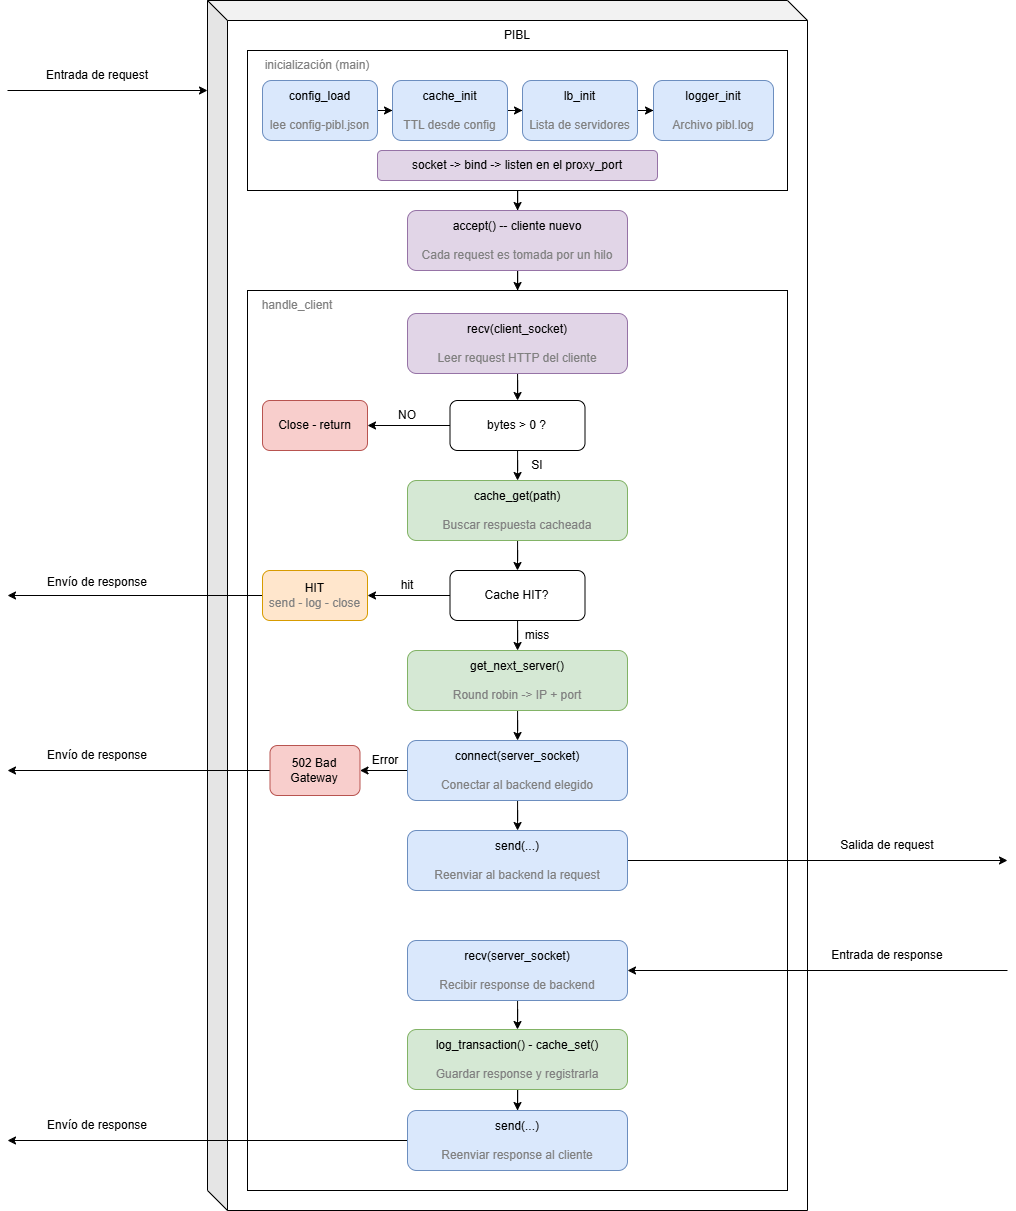

The diagram above was exported from draw.io. Its source (the exported page's mxGraphModel, read from the mxfile embedded in the PNG):
<mxGraphModel dx="3009" dy="1200" grid="1" gridSize="10" guides="1" tooltips="1" connect="1" arrows="1" fold="1" page="1" pageScale="1" pageWidth="827" pageHeight="1169" math="0" shadow="0">
  <root>
    <mxCell id="0" />
    <mxCell id="1" parent="0" />
    <mxCell id="smd91cC5yV67G8rCCqE4-2" parent="1" style="shape=cube;whiteSpace=wrap;html=1;boundedLbl=1;backgroundOutline=1;darkOpacity=0.05;darkOpacity2=0.1;" value="" vertex="1">
      <mxGeometry height="1210" width="600" x="200" y="80" as="geometry" />
    </mxCell>
    <mxCell id="smd91cC5yV67G8rCCqE4-3" parent="1" style="text;html=1;whiteSpace=wrap;strokeColor=none;fillColor=none;align=center;verticalAlign=middle;rounded=0;" value="PIBL" vertex="1">
      <mxGeometry height="30" width="60" x="480" y="100" as="geometry" />
    </mxCell>
    <mxCell id="smd91cC5yV67G8rCCqE4-4" edge="1" parent="1" style="endArrow=classic;html=1;rounded=0;" value="">
      <mxGeometry height="50" relative="1" width="50" as="geometry">
        <mxPoint y="170" as="sourcePoint" />
        <mxPoint x="200" y="170" as="targetPoint" />
      </mxGeometry>
    </mxCell>
    <mxCell id="smd91cC5yV67G8rCCqE4-6" parent="1" style="text;html=1;whiteSpace=wrap;strokeColor=none;fillColor=none;align=center;verticalAlign=middle;rounded=0;" value="Entrada de request" vertex="1">
      <mxGeometry height="30" width="120" x="30" y="140" as="geometry" />
    </mxCell>
    <mxCell id="smd91cC5yV67G8rCCqE4-22" edge="1" parent="1" source="smd91cC5yV67G8rCCqE4-7" style="edgeStyle=orthogonalEdgeStyle;rounded=0;orthogonalLoop=1;jettySize=auto;html=1;" target="smd91cC5yV67G8rCCqE4-16">
      <mxGeometry relative="1" as="geometry" />
    </mxCell>
    <mxCell id="smd91cC5yV67G8rCCqE4-7" parent="1" style="rounded=0;whiteSpace=wrap;html=1;" value="" vertex="1">
      <mxGeometry height="140" width="540" x="240" y="130" as="geometry" />
    </mxCell>
    <mxCell id="smd91cC5yV67G8rCCqE4-12" edge="1" parent="1" source="smd91cC5yV67G8rCCqE4-8" style="edgeStyle=orthogonalEdgeStyle;rounded=0;orthogonalLoop=1;jettySize=auto;html=1;" target="smd91cC5yV67G8rCCqE4-9">
      <mxGeometry relative="1" as="geometry" />
    </mxCell>
    <mxCell id="smd91cC5yV67G8rCCqE4-8" parent="1" style="rounded=1;whiteSpace=wrap;html=1;fillColor=#dae8fc;strokeColor=#6c8ebf;" value="config_load&lt;div&gt;&lt;br&gt;&lt;/div&gt;&lt;div&gt;&lt;font style=&quot;color: rgb(128, 128, 128);&quot;&gt;lee config-pibl.json&lt;/font&gt;&lt;/div&gt;" vertex="1">
      <mxGeometry height="60" width="115" x="255" y="160" as="geometry" />
    </mxCell>
    <mxCell id="smd91cC5yV67G8rCCqE4-13" edge="1" parent="1" source="smd91cC5yV67G8rCCqE4-9" style="edgeStyle=orthogonalEdgeStyle;rounded=0;orthogonalLoop=1;jettySize=auto;html=1;" target="smd91cC5yV67G8rCCqE4-10">
      <mxGeometry relative="1" as="geometry" />
    </mxCell>
    <mxCell id="smd91cC5yV67G8rCCqE4-9" parent="1" style="rounded=1;whiteSpace=wrap;html=1;fillColor=#dae8fc;strokeColor=#6c8ebf;" value="cache_init&lt;div&gt;&lt;br&gt;&lt;/div&gt;&lt;div&gt;&lt;font color=&quot;#808080&quot;&gt;TTL desde config&lt;/font&gt;&lt;/div&gt;" vertex="1">
      <mxGeometry height="60" width="115" x="385" y="160" as="geometry" />
    </mxCell>
    <mxCell id="smd91cC5yV67G8rCCqE4-14" edge="1" parent="1" source="smd91cC5yV67G8rCCqE4-10" style="edgeStyle=orthogonalEdgeStyle;rounded=0;orthogonalLoop=1;jettySize=auto;html=1;entryX=0;entryY=0.5;entryDx=0;entryDy=0;" target="smd91cC5yV67G8rCCqE4-11">
      <mxGeometry relative="1" as="geometry" />
    </mxCell>
    <mxCell id="smd91cC5yV67G8rCCqE4-10" parent="1" style="rounded=1;whiteSpace=wrap;html=1;fillColor=#dae8fc;strokeColor=#6c8ebf;" value="lb_init&lt;br&gt;&lt;div&gt;&lt;br&gt;&lt;/div&gt;&lt;div&gt;&lt;font color=&quot;#808080&quot;&gt;Lista de servidores&lt;/font&gt;&lt;/div&gt;" vertex="1">
      <mxGeometry height="60" width="115" x="515" y="160" as="geometry" />
    </mxCell>
    <mxCell id="smd91cC5yV67G8rCCqE4-11" parent="1" style="rounded=1;whiteSpace=wrap;html=1;fillColor=#dae8fc;strokeColor=#6c8ebf;" value="logger_init&lt;br&gt;&lt;div&gt;&lt;br&gt;&lt;/div&gt;&lt;div&gt;&lt;font color=&quot;#808080&quot;&gt;Archivo pibl.log&lt;/font&gt;&lt;/div&gt;" vertex="1">
      <mxGeometry height="60" width="120" x="646" y="160" as="geometry" />
    </mxCell>
    <mxCell id="smd91cC5yV67G8rCCqE4-15" parent="1" style="rounded=1;whiteSpace=wrap;html=1;fillColor=#e1d5e7;strokeColor=#9673a6;" value="socket -&amp;gt; bind -&amp;gt; listen en el proxy_port" vertex="1">
      <mxGeometry height="30" width="280" x="370" y="230" as="geometry" />
    </mxCell>
    <mxCell id="smd91cC5yV67G8rCCqE4-23" edge="1" parent="1" source="smd91cC5yV67G8rCCqE4-16" style="edgeStyle=orthogonalEdgeStyle;rounded=0;orthogonalLoop=1;jettySize=auto;html=1;" target="smd91cC5yV67G8rCCqE4-18">
      <mxGeometry relative="1" as="geometry" />
    </mxCell>
    <mxCell id="smd91cC5yV67G8rCCqE4-16" parent="1" style="rounded=1;whiteSpace=wrap;html=1;fillColor=#e1d5e7;strokeColor=#9673a6;" value="accept() -- cliente nuevo&lt;div&gt;&lt;br&gt;&lt;/div&gt;&lt;div&gt;&lt;font style=&quot;color: rgb(128, 128, 128);&quot;&gt;Cada request es tomada por un hilo&lt;/font&gt;&lt;/div&gt;" vertex="1">
      <mxGeometry height="60" width="220" x="400" y="290" as="geometry" />
    </mxCell>
    <mxCell id="smd91cC5yV67G8rCCqE4-17" parent="1" style="text;html=1;whiteSpace=wrap;strokeColor=none;fillColor=none;align=center;verticalAlign=middle;rounded=0;" value="&lt;font style=&quot;color: rgb(128, 128, 128);&quot;&gt;inicialización (main)&lt;/font&gt;" vertex="1">
      <mxGeometry height="30" width="140" x="240" y="130" as="geometry" />
    </mxCell>
    <mxCell id="smd91cC5yV67G8rCCqE4-18" parent="1" style="rounded=0;whiteSpace=wrap;html=1;" value="" vertex="1">
      <mxGeometry height="900" width="540" x="240" y="370" as="geometry" />
    </mxCell>
    <mxCell id="smd91cC5yV67G8rCCqE4-28" edge="1" parent="1" source="smd91cC5yV67G8rCCqE4-21" style="edgeStyle=orthogonalEdgeStyle;rounded=0;orthogonalLoop=1;jettySize=auto;html=1;" target="smd91cC5yV67G8rCCqE4-25">
      <mxGeometry relative="1" as="geometry" />
    </mxCell>
    <mxCell id="smd91cC5yV67G8rCCqE4-21" parent="1" style="rounded=1;whiteSpace=wrap;html=1;fillColor=#e1d5e7;strokeColor=#9673a6;" value="recv(client_socket)&lt;div&gt;&lt;br&gt;&lt;/div&gt;&lt;div&gt;&lt;font color=&quot;#808080&quot;&gt;Leer request HTTP del cliente&lt;/font&gt;&lt;/div&gt;" vertex="1">
      <mxGeometry height="60" width="220" x="400" y="393" as="geometry" />
    </mxCell>
    <mxCell id="smd91cC5yV67G8rCCqE4-24" parent="1" style="text;html=1;whiteSpace=wrap;strokeColor=none;fillColor=none;align=center;verticalAlign=middle;rounded=0;" value="&lt;font color=&quot;#808080&quot;&gt;handle_client&lt;/font&gt;" vertex="1">
      <mxGeometry height="30" width="100" x="240" y="370" as="geometry" />
    </mxCell>
    <mxCell id="smd91cC5yV67G8rCCqE4-27" edge="1" parent="1" source="smd91cC5yV67G8rCCqE4-25" style="edgeStyle=orthogonalEdgeStyle;rounded=0;orthogonalLoop=1;jettySize=auto;html=1;" target="smd91cC5yV67G8rCCqE4-26" value="">
      <mxGeometry relative="1" as="geometry" />
    </mxCell>
    <mxCell id="smd91cC5yV67G8rCCqE4-31" edge="1" parent="1" source="smd91cC5yV67G8rCCqE4-25" style="edgeStyle=orthogonalEdgeStyle;rounded=0;orthogonalLoop=1;jettySize=auto;html=1;" target="smd91cC5yV67G8rCCqE4-30" value="">
      <mxGeometry relative="1" as="geometry" />
    </mxCell>
    <mxCell id="smd91cC5yV67G8rCCqE4-25" parent="1" style="rounded=1;whiteSpace=wrap;html=1;" value="bytes &amp;gt; 0 ?" vertex="1">
      <mxGeometry height="50" width="135" x="442.5" y="480" as="geometry" />
    </mxCell>
    <mxCell id="smd91cC5yV67G8rCCqE4-26" parent="1" style="whiteSpace=wrap;html=1;rounded=1;fillColor=#f8cecc;strokeColor=#b85450;" value="Close - return" vertex="1">
      <mxGeometry height="50" width="105" x="255" y="480" as="geometry" />
    </mxCell>
    <mxCell id="smd91cC5yV67G8rCCqE4-35" edge="1" parent="1" source="smd91cC5yV67G8rCCqE4-30" style="edgeStyle=orthogonalEdgeStyle;rounded=0;orthogonalLoop=1;jettySize=auto;html=1;entryX=0.5;entryY=0;entryDx=0;entryDy=0;" target="smd91cC5yV67G8rCCqE4-34">
      <mxGeometry relative="1" as="geometry" />
    </mxCell>
    <mxCell id="smd91cC5yV67G8rCCqE4-30" parent="1" style="rounded=1;whiteSpace=wrap;html=1;fillColor=#d5e8d4;strokeColor=#82b366;" value="cache_get(path)&lt;div&gt;&lt;br&gt;&lt;/div&gt;&lt;div&gt;&lt;font color=&quot;#808080&quot;&gt;Buscar respuesta cacheada&lt;/font&gt;&lt;/div&gt;" vertex="1">
      <mxGeometry height="60" width="220" x="400" y="560" as="geometry" />
    </mxCell>
    <mxCell id="smd91cC5yV67G8rCCqE4-32" parent="1" style="text;html=1;whiteSpace=wrap;strokeColor=none;fillColor=none;align=center;verticalAlign=middle;rounded=0;" value="NO" vertex="1">
      <mxGeometry height="30" width="60" x="370" y="480" as="geometry" />
    </mxCell>
    <mxCell id="smd91cC5yV67G8rCCqE4-33" parent="1" style="text;html=1;whiteSpace=wrap;strokeColor=none;fillColor=none;align=center;verticalAlign=middle;rounded=0;" value="SI" vertex="1">
      <mxGeometry height="30" width="60" x="500" y="530" as="geometry" />
    </mxCell>
    <mxCell id="smd91cC5yV67G8rCCqE4-37" edge="1" parent="1" source="smd91cC5yV67G8rCCqE4-34" style="edgeStyle=orthogonalEdgeStyle;rounded=0;orthogonalLoop=1;jettySize=auto;html=1;" target="smd91cC5yV67G8rCCqE4-36" value="">
      <mxGeometry relative="1" as="geometry" />
    </mxCell>
    <mxCell id="smd91cC5yV67G8rCCqE4-39" edge="1" parent="1" source="smd91cC5yV67G8rCCqE4-34" style="edgeStyle=orthogonalEdgeStyle;rounded=0;orthogonalLoop=1;jettySize=auto;html=1;" target="smd91cC5yV67G8rCCqE4-38" value="">
      <mxGeometry relative="1" as="geometry" />
    </mxCell>
    <mxCell id="smd91cC5yV67G8rCCqE4-34" parent="1" style="rounded=1;whiteSpace=wrap;html=1;" value="Cache HIT?" vertex="1">
      <mxGeometry height="50" width="135" x="442.5" y="650" as="geometry" />
    </mxCell>
    <mxCell id="smd91cC5yV67G8rCCqE4-49" edge="1" parent="1" source="smd91cC5yV67G8rCCqE4-36" style="edgeStyle=orthogonalEdgeStyle;rounded=0;orthogonalLoop=1;jettySize=auto;html=1;">
      <mxGeometry relative="1" as="geometry">
        <mxPoint y="675" as="targetPoint" />
      </mxGeometry>
    </mxCell>
    <mxCell id="smd91cC5yV67G8rCCqE4-36" parent="1" style="whiteSpace=wrap;html=1;rounded=1;fillColor=#ffe6cc;strokeColor=#d79b00;" value="HIT&lt;div&gt;&lt;font style=&quot;color: rgb(128, 128, 128);&quot;&gt;send - log - close&lt;/font&gt;&lt;/div&gt;" vertex="1">
      <mxGeometry height="50" width="105" x="255" y="650" as="geometry" />
    </mxCell>
    <mxCell id="smd91cC5yV67G8rCCqE4-41" edge="1" parent="1" source="smd91cC5yV67G8rCCqE4-38" style="edgeStyle=orthogonalEdgeStyle;rounded=0;orthogonalLoop=1;jettySize=auto;html=1;" target="smd91cC5yV67G8rCCqE4-40" value="">
      <mxGeometry relative="1" as="geometry" />
    </mxCell>
    <mxCell id="smd91cC5yV67G8rCCqE4-38" parent="1" style="rounded=1;whiteSpace=wrap;html=1;fillColor=#d5e8d4;strokeColor=#82b366;" value="get_next_server()&lt;div&gt;&lt;br&gt;&lt;/div&gt;&lt;div&gt;&lt;font color=&quot;#808080&quot;&gt;Round robin -&amp;gt; IP + port&lt;/font&gt;&lt;/div&gt;" vertex="1">
      <mxGeometry height="60" width="220" x="400" y="730" as="geometry" />
    </mxCell>
    <mxCell id="smd91cC5yV67G8rCCqE4-45" edge="1" parent="1" source="smd91cC5yV67G8rCCqE4-40" style="edgeStyle=orthogonalEdgeStyle;rounded=0;orthogonalLoop=1;jettySize=auto;html=1;" target="smd91cC5yV67G8rCCqE4-44" value="">
      <mxGeometry relative="1" as="geometry" />
    </mxCell>
    <mxCell id="smd91cC5yV67G8rCCqE4-51" edge="1" parent="1" source="smd91cC5yV67G8rCCqE4-40" style="edgeStyle=orthogonalEdgeStyle;rounded=0;orthogonalLoop=1;jettySize=auto;html=1;" target="smd91cC5yV67G8rCCqE4-50">
      <mxGeometry relative="1" as="geometry" />
    </mxCell>
    <mxCell id="smd91cC5yV67G8rCCqE4-40" parent="1" style="rounded=1;whiteSpace=wrap;html=1;fillColor=#dae8fc;strokeColor=#6c8ebf;" value="connect(server_socket)&lt;div&gt;&lt;br&gt;&lt;/div&gt;&lt;div&gt;&lt;font color=&quot;#808080&quot;&gt;Conectar al backend elegido&lt;/font&gt;&lt;/div&gt;" vertex="1">
      <mxGeometry height="60" width="220" x="400" y="820" as="geometry" />
    </mxCell>
    <mxCell id="smd91cC5yV67G8rCCqE4-42" parent="1" style="text;html=1;whiteSpace=wrap;strokeColor=none;fillColor=none;align=center;verticalAlign=middle;rounded=0;" value="hit" vertex="1">
      <mxGeometry height="30" width="60" x="370" y="650" as="geometry" />
    </mxCell>
    <mxCell id="smd91cC5yV67G8rCCqE4-43" parent="1" style="text;html=1;whiteSpace=wrap;strokeColor=none;fillColor=none;align=center;verticalAlign=middle;rounded=0;" value="miss" vertex="1">
      <mxGeometry height="30" width="60" x="500" y="700" as="geometry" />
    </mxCell>
    <mxCell id="smd91cC5yV67G8rCCqE4-48" edge="1" parent="1" source="smd91cC5yV67G8rCCqE4-44" style="edgeStyle=orthogonalEdgeStyle;rounded=0;orthogonalLoop=1;jettySize=auto;html=1;">
      <mxGeometry relative="1" as="geometry">
        <mxPoint y="850" as="targetPoint" />
      </mxGeometry>
    </mxCell>
    <mxCell id="smd91cC5yV67G8rCCqE4-44" parent="1" style="whiteSpace=wrap;html=1;rounded=1;fillColor=#f8cecc;strokeColor=#b85450;" value="502 Bad&lt;div&gt;Gateway&lt;/div&gt;" vertex="1">
      <mxGeometry height="50" width="90" x="262.5" y="825" as="geometry" />
    </mxCell>
    <mxCell id="smd91cC5yV67G8rCCqE4-46" parent="1" style="text;html=1;whiteSpace=wrap;strokeColor=none;fillColor=none;align=center;verticalAlign=middle;rounded=0;" value="Error" vertex="1">
      <mxGeometry height="30" width="60" x="348" y="825" as="geometry" />
    </mxCell>
    <mxCell id="smd91cC5yV67G8rCCqE4-52" edge="1" parent="1" source="smd91cC5yV67G8rCCqE4-50" style="edgeStyle=orthogonalEdgeStyle;rounded=0;orthogonalLoop=1;jettySize=auto;html=1;">
      <mxGeometry relative="1" as="geometry">
        <mxPoint x="1000" y="940" as="targetPoint" />
      </mxGeometry>
    </mxCell>
    <mxCell id="smd91cC5yV67G8rCCqE4-50" parent="1" style="rounded=1;whiteSpace=wrap;html=1;fillColor=#dae8fc;strokeColor=#6c8ebf;" value="send(...)&lt;div&gt;&lt;br&gt;&lt;/div&gt;&lt;div&gt;&lt;font color=&quot;#808080&quot;&gt;Reenviar al backend la request&lt;/font&gt;&lt;/div&gt;" vertex="1">
      <mxGeometry height="60" width="220" x="400" y="910" as="geometry" />
    </mxCell>
    <mxCell id="smd91cC5yV67G8rCCqE4-53" parent="1" style="text;html=1;whiteSpace=wrap;strokeColor=none;fillColor=none;align=center;verticalAlign=middle;rounded=0;" value="Salida de request" vertex="1">
      <mxGeometry height="30" width="120" x="820" y="910" as="geometry" />
    </mxCell>
    <mxCell id="smd91cC5yV67G8rCCqE4-54" parent="1" style="text;html=1;whiteSpace=wrap;strokeColor=none;fillColor=none;align=center;verticalAlign=middle;rounded=0;" value="Envío de response" vertex="1">
      <mxGeometry height="30" width="110" x="35" y="647" as="geometry" />
    </mxCell>
    <mxCell id="smd91cC5yV67G8rCCqE4-55" parent="1" style="text;html=1;whiteSpace=wrap;strokeColor=none;fillColor=none;align=center;verticalAlign=middle;rounded=0;" value="Envío de response" vertex="1">
      <mxGeometry height="30" width="110" x="35" y="820" as="geometry" />
    </mxCell>
    <mxCell id="smd91cC5yV67G8rCCqE4-58" edge="1" parent="1" source="smd91cC5yV67G8rCCqE4-56" style="edgeStyle=orthogonalEdgeStyle;rounded=0;orthogonalLoop=1;jettySize=auto;html=1;entryX=0.5;entryY=0;entryDx=0;entryDy=0;" target="smd91cC5yV67G8rCCqE4-57">
      <mxGeometry relative="1" as="geometry" />
    </mxCell>
    <mxCell id="smd91cC5yV67G8rCCqE4-56" parent="1" style="rounded=1;whiteSpace=wrap;html=1;fillColor=#dae8fc;strokeColor=#6c8ebf;" value="recv(server_socket)&lt;div&gt;&lt;br&gt;&lt;/div&gt;&lt;div&gt;&lt;font color=&quot;#808080&quot;&gt;Recibir response de backend&lt;/font&gt;&lt;/div&gt;" vertex="1">
      <mxGeometry height="60" width="220" x="400" y="1020" as="geometry" />
    </mxCell>
    <mxCell id="smd91cC5yV67G8rCCqE4-60" edge="1" parent="1" source="smd91cC5yV67G8rCCqE4-57" style="edgeStyle=orthogonalEdgeStyle;rounded=0;orthogonalLoop=1;jettySize=auto;html=1;entryX=0.5;entryY=0;entryDx=0;entryDy=0;">
      <mxGeometry relative="1" as="geometry">
        <mxPoint x="510" y="1190" as="targetPoint" />
      </mxGeometry>
    </mxCell>
    <mxCell id="smd91cC5yV67G8rCCqE4-57" parent="1" style="rounded=1;whiteSpace=wrap;html=1;fillColor=#d5e8d4;strokeColor=#82b366;" value="log_transaction() - cache_set()&lt;br&gt;&lt;div&gt;&lt;br&gt;&lt;/div&gt;&lt;div&gt;&lt;font color=&quot;#808080&quot;&gt;Guardar response y registrarla&lt;/font&gt;&lt;/div&gt;" vertex="1">
      <mxGeometry height="60" width="220" x="400" y="1109" as="geometry" />
    </mxCell>
    <mxCell id="smd91cC5yV67G8rCCqE4-61" edge="1" parent="1" style="edgeStyle=orthogonalEdgeStyle;rounded=0;orthogonalLoop=1;jettySize=auto;html=1;">
      <mxGeometry relative="1" as="geometry">
        <mxPoint x="400" y="1220" as="sourcePoint" />
        <mxPoint y="1220" as="targetPoint" />
      </mxGeometry>
    </mxCell>
    <mxCell id="smd91cC5yV67G8rCCqE4-62" parent="1" style="rounded=1;whiteSpace=wrap;html=1;fillColor=#dae8fc;strokeColor=#6c8ebf;" value="send(...)&lt;div&gt;&lt;br&gt;&lt;/div&gt;&lt;div&gt;&lt;font color=&quot;#808080&quot;&gt;Reenviar response al cliente&lt;/font&gt;&lt;/div&gt;" vertex="1">
      <mxGeometry height="60" width="220" x="400" y="1190" as="geometry" />
    </mxCell>
    <mxCell id="smd91cC5yV67G8rCCqE4-63" parent="1" style="text;html=1;whiteSpace=wrap;strokeColor=none;fillColor=none;align=center;verticalAlign=middle;rounded=0;" value="Envío de response" vertex="1">
      <mxGeometry height="30" width="110" x="35" y="1190" as="geometry" />
    </mxCell>
    <mxCell id="smd91cC5yV67G8rCCqE4-64" edge="1" parent="1" style="endArrow=classic;html=1;rounded=0;entryX=1;entryY=0.5;entryDx=0;entryDy=0;" target="smd91cC5yV67G8rCCqE4-56" value="">
      <mxGeometry height="50" relative="1" width="50" as="geometry">
        <mxPoint x="1000" y="1050" as="sourcePoint" />
        <mxPoint x="1050" y="1000" as="targetPoint" />
      </mxGeometry>
    </mxCell>
    <mxCell id="smd91cC5yV67G8rCCqE4-65" parent="1" style="text;html=1;whiteSpace=wrap;strokeColor=none;fillColor=none;align=center;verticalAlign=middle;rounded=0;" value="Entrada de response" vertex="1">
      <mxGeometry height="30" width="120" x="820" y="1020" as="geometry" />
    </mxCell>
  </root>
</mxGraphModel>